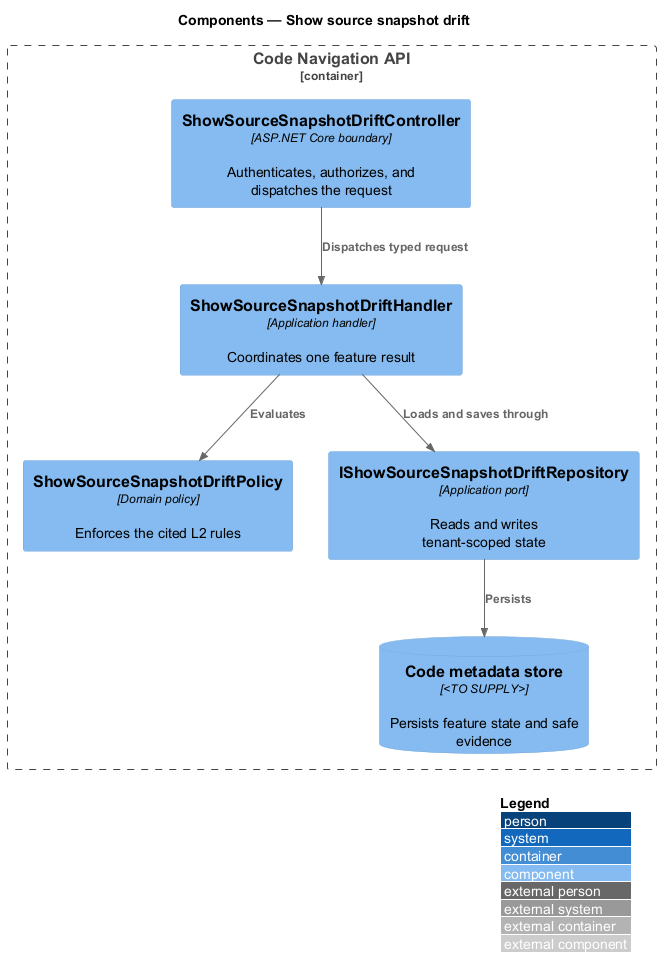

The diagram above was rendered by PlantUML. Its source (embedded in the PNG):
@startuml
!include <C4/C4_Component>
LAYOUT_WITH_LEGEND()
title Components — Show source snapshot drift

Container_Boundary(api, "Code Navigation API") {
  Component(controller, "ShowSourceSnapshotDriftController", "ASP.NET Core boundary", "Authenticates, authorizes, and dispatches the request")
  Component(handler, "ShowSourceSnapshotDriftHandler", "Application handler", "Coordinates one feature result")
  Component(policy, "ShowSourceSnapshotDriftPolicy", "Domain policy", "Enforces the cited L2 rules")
  Component(repository, "IShowSourceSnapshotDriftRepository", "Application port", "Reads and writes tenant-scoped state")
  ComponentDb(store, "Code metadata store", "<TO SUPPLY>", "Persists feature state and safe evidence")
}

Rel(controller, handler, "Dispatches typed request")
Rel(handler, policy, "Evaluates")
Rel(handler, repository, "Loads and saves through")
Rel(repository, store, "Persists")
@enduml